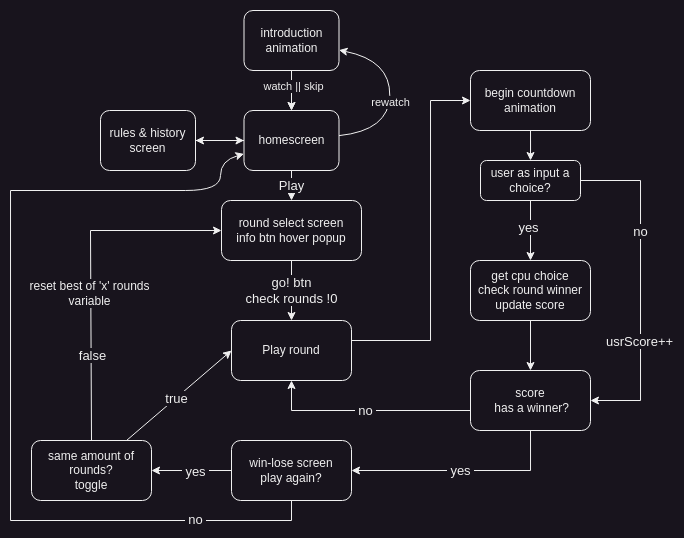

The diagram above was exported from draw.io. Its source (the exported page's mxGraphModel, read from the mxfile embedded in the PNG):
<mxGraphModel dx="777" dy="482" grid="1" gridSize="10" guides="1" tooltips="1" connect="1" arrows="1" fold="1" page="1" pageScale="1" pageWidth="827" pageHeight="1169" math="0" shadow="0">
  <root>
    <mxCell id="0" />
    <mxCell id="1" parent="0" />
    <mxCell id="v07YMubGpjkaJ07xnjoE-34" value="" style="edgeStyle=orthogonalEdgeStyle;rounded=0;orthogonalLoop=1;jettySize=auto;html=1;" parent="1" source="v07YMubGpjkaJ07xnjoE-3" target="v07YMubGpjkaJ07xnjoE-32" edge="1">
      <mxGeometry relative="1" as="geometry" />
    </mxCell>
    <mxCell id="v07YMubGpjkaJ07xnjoE-37" value="&lt;font style=&quot;font-size: 13px;&quot;&gt;Play&lt;/font&gt;" style="edgeStyle=orthogonalEdgeStyle;rounded=0;orthogonalLoop=1;jettySize=auto;html=1;" parent="1" source="v07YMubGpjkaJ07xnjoE-3" target="v07YMubGpjkaJ07xnjoE-36" edge="1">
      <mxGeometry relative="1" as="geometry" />
    </mxCell>
    <mxCell id="v07YMubGpjkaJ07xnjoE-3" value="homescreen&lt;br&gt;" style="rounded=1;whiteSpace=wrap;html=1;" parent="1" vertex="1">
      <mxGeometry x="313.5" y="100" width="95" height="60" as="geometry" />
    </mxCell>
    <mxCell id="v07YMubGpjkaJ07xnjoE-7" value="" style="edgeStyle=orthogonalEdgeStyle;rounded=0;orthogonalLoop=1;jettySize=auto;html=1;" parent="1" source="v07YMubGpjkaJ07xnjoE-4" target="v07YMubGpjkaJ07xnjoE-3" edge="1">
      <mxGeometry relative="1" as="geometry" />
    </mxCell>
    <mxCell id="v07YMubGpjkaJ07xnjoE-78" value="" style="edgeStyle=orthogonalEdgeStyle;rounded=0;orthogonalLoop=1;jettySize=auto;html=1;" parent="1" source="v07YMubGpjkaJ07xnjoE-4" target="v07YMubGpjkaJ07xnjoE-3" edge="1">
      <mxGeometry relative="1" as="geometry" />
    </mxCell>
    <mxCell id="v07YMubGpjkaJ07xnjoE-79" value="watch || skip" style="edgeLabel;html=1;align=center;verticalAlign=middle;resizable=0;points=[];" parent="v07YMubGpjkaJ07xnjoE-78" vertex="1" connectable="0">
      <mxGeometry x="-0.2" y="3" relative="1" as="geometry">
        <mxPoint x="-1" as="offset" />
      </mxGeometry>
    </mxCell>
    <mxCell id="v07YMubGpjkaJ07xnjoE-4" value="introduction&lt;br&gt;animation" style="rounded=1;whiteSpace=wrap;html=1;" parent="1" vertex="1">
      <mxGeometry x="313.5" width="95" height="60" as="geometry" />
    </mxCell>
    <mxCell id="v07YMubGpjkaJ07xnjoE-33" value="" style="edgeStyle=orthogonalEdgeStyle;rounded=0;orthogonalLoop=1;jettySize=auto;html=1;" parent="1" source="v07YMubGpjkaJ07xnjoE-32" target="v07YMubGpjkaJ07xnjoE-3" edge="1">
      <mxGeometry relative="1" as="geometry" />
    </mxCell>
    <mxCell id="v07YMubGpjkaJ07xnjoE-32" value="rules &amp;amp; history&lt;br&gt;screen&lt;br&gt;" style="rounded=1;whiteSpace=wrap;html=1;" parent="1" vertex="1">
      <mxGeometry x="170" y="100" width="95" height="60" as="geometry" />
    </mxCell>
    <mxCell id="v07YMubGpjkaJ07xnjoE-35" value="" style="curved=1;endArrow=classic;html=1;rounded=0;" parent="1" source="v07YMubGpjkaJ07xnjoE-3" target="v07YMubGpjkaJ07xnjoE-4" edge="1">
      <mxGeometry width="50" height="50" relative="1" as="geometry">
        <mxPoint x="408.5" y="120" as="sourcePoint" />
        <mxPoint x="458.5" y="70" as="targetPoint" />
        <Array as="points">
          <mxPoint x="458.5" y="120" />
          <mxPoint x="460" y="50" />
        </Array>
      </mxGeometry>
    </mxCell>
    <mxCell id="v07YMubGpjkaJ07xnjoE-77" value="rewatch" style="edgeLabel;html=1;align=center;verticalAlign=middle;resizable=0;points=[];" parent="v07YMubGpjkaJ07xnjoE-35" vertex="1" connectable="0">
      <mxGeometry x="-0.0916" y="-1" relative="1" as="geometry">
        <mxPoint as="offset" />
      </mxGeometry>
    </mxCell>
    <mxCell id="v07YMubGpjkaJ07xnjoE-42" value="&lt;font style=&quot;font-size: 13px;&quot;&gt;go! btn&lt;br&gt;check rounds !0&lt;br&gt;&lt;/font&gt;" style="edgeStyle=orthogonalEdgeStyle;rounded=0;orthogonalLoop=1;jettySize=auto;html=1;" parent="1" source="v07YMubGpjkaJ07xnjoE-36" target="v07YMubGpjkaJ07xnjoE-40" edge="1">
      <mxGeometry relative="1" as="geometry" />
    </mxCell>
    <mxCell id="v07YMubGpjkaJ07xnjoE-36" value="round select screen&lt;br&gt;info btn hover popup" style="rounded=1;whiteSpace=wrap;html=1;" parent="1" vertex="1">
      <mxGeometry x="291" y="190" width="140" height="60" as="geometry" />
    </mxCell>
    <mxCell id="v07YMubGpjkaJ07xnjoE-51" value="" style="edgeStyle=orthogonalEdgeStyle;rounded=0;orthogonalLoop=1;jettySize=auto;html=1;" parent="1" source="v07YMubGpjkaJ07xnjoE-40" target="v07YMubGpjkaJ07xnjoE-50" edge="1">
      <mxGeometry relative="1" as="geometry">
        <Array as="points">
          <mxPoint x="500" y="330" />
          <mxPoint x="500" y="90" />
        </Array>
      </mxGeometry>
    </mxCell>
    <mxCell id="v07YMubGpjkaJ07xnjoE-40" value="Play round" style="rounded=1;whiteSpace=wrap;html=1;" parent="1" vertex="1">
      <mxGeometry x="301" y="310" width="120" height="60" as="geometry" />
    </mxCell>
    <mxCell id="v07YMubGpjkaJ07xnjoE-66" value="" style="edgeStyle=orthogonalEdgeStyle;rounded=0;orthogonalLoop=1;jettySize=auto;html=1;" parent="1" source="v07YMubGpjkaJ07xnjoE-44" target="v07YMubGpjkaJ07xnjoE-65" edge="1">
      <mxGeometry relative="1" as="geometry" />
    </mxCell>
    <mxCell id="s0zZwEOzCgDntKu2xzzg-18" value="&lt;font style=&quot;font-size: 13px;&quot;&gt;&amp;nbsp;yes&amp;nbsp;&lt;/font&gt;" style="edgeLabel;html=1;align=center;verticalAlign=middle;resizable=0;points=[];" vertex="1" connectable="0" parent="v07YMubGpjkaJ07xnjoE-66">
      <mxGeometry x="-0.0786" y="1" relative="1" as="geometry">
        <mxPoint as="offset" />
      </mxGeometry>
    </mxCell>
    <mxCell id="s0zZwEOzCgDntKu2xzzg-20" value="" style="edgeStyle=orthogonalEdgeStyle;rounded=0;orthogonalLoop=1;jettySize=auto;html=1;strokeColor=default;endArrow=none;endFill=0;" edge="1" parent="1" source="v07YMubGpjkaJ07xnjoE-44" target="s0zZwEOzCgDntKu2xzzg-19">
      <mxGeometry relative="1" as="geometry">
        <Array as="points">
          <mxPoint x="361" y="510" />
          <mxPoint x="80" y="510" />
          <mxPoint x="80" y="180" />
        </Array>
      </mxGeometry>
    </mxCell>
    <mxCell id="s0zZwEOzCgDntKu2xzzg-24" value="&lt;font style=&quot;font-size: 13px;&quot;&gt;&amp;nbsp;no&amp;nbsp;&lt;/font&gt;" style="edgeLabel;html=1;align=center;verticalAlign=middle;resizable=0;points=[];" vertex="1" connectable="0" parent="s0zZwEOzCgDntKu2xzzg-20">
      <mxGeometry x="-0.7114" y="-1" relative="1" as="geometry">
        <mxPoint as="offset" />
      </mxGeometry>
    </mxCell>
    <mxCell id="v07YMubGpjkaJ07xnjoE-44" value="win-lose screen&lt;br&gt;play again?" style="rounded=1;whiteSpace=wrap;html=1;" parent="1" vertex="1">
      <mxGeometry x="301" y="430" width="120" height="60" as="geometry" />
    </mxCell>
    <mxCell id="s0zZwEOzCgDntKu2xzzg-6" value="" style="edgeStyle=orthogonalEdgeStyle;rounded=0;orthogonalLoop=1;jettySize=auto;html=1;" edge="1" parent="1" source="v07YMubGpjkaJ07xnjoE-50" target="s0zZwEOzCgDntKu2xzzg-4">
      <mxGeometry relative="1" as="geometry" />
    </mxCell>
    <mxCell id="v07YMubGpjkaJ07xnjoE-50" value="begin countdown animation" style="whiteSpace=wrap;html=1;rounded=1;" parent="1" vertex="1">
      <mxGeometry x="540" y="60" width="120" height="60" as="geometry" />
    </mxCell>
    <mxCell id="v07YMubGpjkaJ07xnjoE-57" value="" style="edgeStyle=orthogonalEdgeStyle;rounded=0;orthogonalLoop=1;jettySize=auto;html=1;" parent="1" source="v07YMubGpjkaJ07xnjoE-54" target="v07YMubGpjkaJ07xnjoE-56" edge="1">
      <mxGeometry relative="1" as="geometry" />
    </mxCell>
    <mxCell id="v07YMubGpjkaJ07xnjoE-54" value="get cpu choice&lt;br&gt;check round winner&lt;br&gt;update score" style="whiteSpace=wrap;html=1;rounded=1;" parent="1" vertex="1">
      <mxGeometry x="540" y="250" width="120" height="60" as="geometry" />
    </mxCell>
    <mxCell id="v07YMubGpjkaJ07xnjoE-59" value="&lt;font style=&quot;font-size: 13px;&quot;&gt;&amp;nbsp;yes&amp;nbsp;&lt;/font&gt;" style="edgeStyle=orthogonalEdgeStyle;rounded=0;orthogonalLoop=1;jettySize=auto;html=1;entryX=1;entryY=0.5;entryDx=0;entryDy=0;" parent="1" source="v07YMubGpjkaJ07xnjoE-56" target="v07YMubGpjkaJ07xnjoE-44" edge="1">
      <mxGeometry relative="1" as="geometry">
        <Array as="points">
          <mxPoint x="600" y="460" />
        </Array>
      </mxGeometry>
    </mxCell>
    <mxCell id="v07YMubGpjkaJ07xnjoE-61" value="&amp;nbsp;&lt;font style=&quot;font-size: 13px;&quot;&gt;no&lt;/font&gt;&amp;nbsp;" style="edgeStyle=orthogonalEdgeStyle;rounded=0;orthogonalLoop=1;jettySize=auto;html=1;entryX=0.5;entryY=1;entryDx=0;entryDy=0;" parent="1" source="v07YMubGpjkaJ07xnjoE-56" target="v07YMubGpjkaJ07xnjoE-40" edge="1">
      <mxGeometry relative="1" as="geometry">
        <Array as="points">
          <mxPoint x="361" y="400" />
        </Array>
      </mxGeometry>
    </mxCell>
    <mxCell id="v07YMubGpjkaJ07xnjoE-56" value="score&lt;br&gt;&amp;nbsp;has a winner?" style="rounded=1;whiteSpace=wrap;html=1;" parent="1" vertex="1">
      <mxGeometry x="540" y="360" width="120" height="60" as="geometry" />
    </mxCell>
    <mxCell id="v07YMubGpjkaJ07xnjoE-65" value="same amount of rounds?&lt;br&gt;toggle" style="rounded=1;whiteSpace=wrap;html=1;" parent="1" vertex="1">
      <mxGeometry x="101" y="430" width="120" height="60" as="geometry" />
    </mxCell>
    <mxCell id="v07YMubGpjkaJ07xnjoE-70" value="" style="endArrow=classic;html=1;rounded=0;entryX=0;entryY=0.5;entryDx=0;entryDy=0;" parent="1" source="v07YMubGpjkaJ07xnjoE-65" target="v07YMubGpjkaJ07xnjoE-40" edge="1">
      <mxGeometry width="50" height="50" relative="1" as="geometry">
        <mxPoint x="200" y="430" as="sourcePoint" />
        <mxPoint x="250" y="380" as="targetPoint" />
      </mxGeometry>
    </mxCell>
    <mxCell id="v07YMubGpjkaJ07xnjoE-71" value="&lt;font style=&quot;font-size: 13px;&quot;&gt;true&lt;/font&gt;" style="edgeLabel;html=1;align=center;verticalAlign=middle;resizable=0;points=[];" parent="v07YMubGpjkaJ07xnjoE-70" vertex="1" connectable="0">
      <mxGeometry x="-0.0008" y="-4" relative="1" as="geometry">
        <mxPoint x="-5" as="offset" />
      </mxGeometry>
    </mxCell>
    <mxCell id="v07YMubGpjkaJ07xnjoE-73" value="" style="endArrow=classic;html=1;rounded=0;exitX=0.5;exitY=0;exitDx=0;exitDy=0;entryX=0;entryY=0.5;entryDx=0;entryDy=0;" parent="1" source="v07YMubGpjkaJ07xnjoE-65" target="v07YMubGpjkaJ07xnjoE-36" edge="1">
      <mxGeometry width="50" height="50" relative="1" as="geometry">
        <mxPoint x="140" y="380" as="sourcePoint" />
        <mxPoint x="190" y="330" as="targetPoint" />
        <Array as="points">
          <mxPoint x="160" y="220" />
        </Array>
      </mxGeometry>
    </mxCell>
    <mxCell id="v07YMubGpjkaJ07xnjoE-74" value="&lt;font style=&quot;font-size: 13px;&quot;&gt;false&lt;/font&gt;" style="edgeLabel;html=1;align=center;verticalAlign=middle;resizable=0;points=[];" parent="v07YMubGpjkaJ07xnjoE-73" vertex="1" connectable="0">
      <mxGeometry x="-0.4993" y="-1" relative="1" as="geometry">
        <mxPoint as="offset" />
      </mxGeometry>
    </mxCell>
    <mxCell id="v07YMubGpjkaJ07xnjoE-76" value="&lt;font style=&quot;font-size: 12px;&quot;&gt;reset best of 'x' rounds&lt;br&gt;variable&lt;/font&gt;" style="edgeLabel;html=1;align=center;verticalAlign=middle;resizable=0;points=[];" parent="v07YMubGpjkaJ07xnjoE-73" vertex="1" connectable="0">
      <mxGeometry x="-0.1361" y="2" relative="1" as="geometry">
        <mxPoint as="offset" />
      </mxGeometry>
    </mxCell>
    <mxCell id="s0zZwEOzCgDntKu2xzzg-7" value="" style="edgeStyle=orthogonalEdgeStyle;rounded=0;orthogonalLoop=1;jettySize=auto;html=1;" edge="1" parent="1" source="s0zZwEOzCgDntKu2xzzg-4" target="v07YMubGpjkaJ07xnjoE-54">
      <mxGeometry relative="1" as="geometry" />
    </mxCell>
    <mxCell id="s0zZwEOzCgDntKu2xzzg-8" value="&lt;font style=&quot;font-size: 13px;&quot;&gt;yes&lt;/font&gt;" style="edgeLabel;html=1;align=center;verticalAlign=middle;resizable=0;points=[];" vertex="1" connectable="0" parent="s0zZwEOzCgDntKu2xzzg-7">
      <mxGeometry x="-0.1" y="-2" relative="1" as="geometry">
        <mxPoint as="offset" />
      </mxGeometry>
    </mxCell>
    <mxCell id="s0zZwEOzCgDntKu2xzzg-13" style="edgeStyle=orthogonalEdgeStyle;rounded=0;orthogonalLoop=1;jettySize=auto;html=1;entryX=1;entryY=0.5;entryDx=0;entryDy=0;" edge="1" parent="1" source="s0zZwEOzCgDntKu2xzzg-4" target="v07YMubGpjkaJ07xnjoE-56">
      <mxGeometry relative="1" as="geometry">
        <Array as="points">
          <mxPoint x="710" y="170" />
          <mxPoint x="710" y="390" />
        </Array>
      </mxGeometry>
    </mxCell>
    <mxCell id="s0zZwEOzCgDntKu2xzzg-14" value="&lt;font style=&quot;font-size: 13px;&quot;&gt;no&lt;/font&gt;" style="edgeLabel;html=1;align=center;verticalAlign=middle;resizable=0;points=[];" vertex="1" connectable="0" parent="s0zZwEOzCgDntKu2xzzg-13">
      <mxGeometry x="-0.3312" relative="1" as="geometry">
        <mxPoint as="offset" />
      </mxGeometry>
    </mxCell>
    <mxCell id="s0zZwEOzCgDntKu2xzzg-15" value="&lt;font style=&quot;font-size: 13px;&quot;&gt;usrScore++&lt;/font&gt;" style="edgeLabel;html=1;align=center;verticalAlign=middle;resizable=0;points=[];" vertex="1" connectable="0" parent="s0zZwEOzCgDntKu2xzzg-13">
      <mxGeometry x="0.1034" y="-1" relative="1" as="geometry">
        <mxPoint y="38" as="offset" />
      </mxGeometry>
    </mxCell>
    <mxCell id="s0zZwEOzCgDntKu2xzzg-4" value="user as input a choice?" style="rounded=1;whiteSpace=wrap;html=1;" vertex="1" parent="1">
      <mxGeometry x="550" y="150" width="100" height="40" as="geometry" />
    </mxCell>
    <mxCell id="s0zZwEOzCgDntKu2xzzg-19" value="" style="shape=waypoint;sketch=0;size=6;pointerEvents=1;points=[];fillColor=default;resizable=0;rotatable=0;perimeter=centerPerimeter;snapToPoint=1;rounded=1;strokeWidth=0;strokeColor=none;" vertex="1" parent="1">
      <mxGeometry x="245" y="170" width="20" height="20" as="geometry" />
    </mxCell>
    <mxCell id="s0zZwEOzCgDntKu2xzzg-23" value="" style="curved=1;endArrow=classic;html=1;rounded=0;" edge="1" parent="1" source="s0zZwEOzCgDntKu2xzzg-19" target="v07YMubGpjkaJ07xnjoE-3">
      <mxGeometry width="50" height="50" relative="1" as="geometry">
        <mxPoint x="263.5" y="180" as="sourcePoint" />
        <mxPoint x="313.5" y="130" as="targetPoint" />
        <Array as="points">
          <mxPoint x="290" y="180" />
          <mxPoint x="290" y="150" />
        </Array>
      </mxGeometry>
    </mxCell>
  </root>
</mxGraphModel>